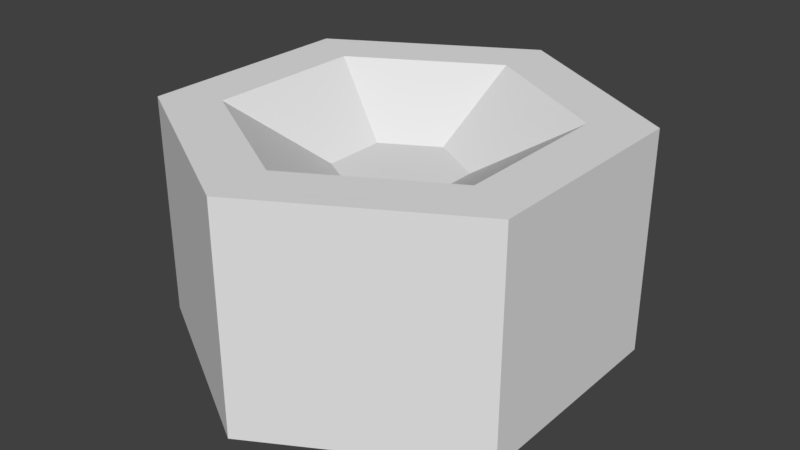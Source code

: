 # Source: tire.blend  (saved by Blender 2.79.0; exported with 4.5.12 LTS)
import bpy
from mathutils import Matrix  # noqa: F401  (used for matrix-valued properties, if any)

bpy.ops.wm.read_factory_settings(use_empty=True)
scene = bpy.context.scene
scene.name = 'Scene'

# ---- collections
col_collection_1 = bpy.data.collections.new('Collection 1'); scene.collection.children.link(col_collection_1)

# ---- world
world_world = bpy.data.worlds.new('World'); scene.world = world_world
world_world.color = (0.05088, 0.05088, 0.05088)
world_world.use_sun_shadow = False
world_world.sun_shadow_jitter_overblur = 0.0
world_world.cycles.sampling_method = 'MANUAL'

# ---- meshes
me_cylinder = bpy.data.meshes.new('Cylinder')
me_cylinder.from_pydata([(0.0, 1.0, -0.5), (2.466e-08, 0.2835, 0.2557), (0.866, 0.5, -0.5), (0.2455, 0.1418, 0.2557), (0.866, -0.5, -0.5), (0.2455, -0.1418, 0.2557), (-8.742e-08, -1.0, -0.5), (-5.828e-09, -0.2835, 0.2557), (-0.866, -0.5, -0.5), (-0.2455, -0.1418, 0.2557), (-0.866, 0.5, -0.5), (-0.2455, 0.1418, 0.2557), (0.866, 0.5, 0.5), (0.0, 1.0, 0.5), (0.866, -0.5, 0.5), (-8.742e-08, -1.0, 0.5), (-0.866, -0.5, 0.5), (-0.866, 0.5, 0.5), (0.6294, 0.3634, 0.5), (9.403e-09, 0.7268, 0.5), (0.6294, -0.3634, 0.5), (-5.921e-08, -0.7268, 0.5), (-0.6294, -0.3634, 0.5), (-0.6294, 0.3634, 0.5)], [], [(0, 13, 12, 2), (2, 12, 14, 4), (4, 14, 15, 6), (6, 15, 16, 8), (3, 1, 11, 9, 7, 5), (8, 16, 17, 10), (10, 17, 13, 0), (0, 2, 4, 6, 8, 10), (19, 18, 12, 13), (18, 20, 14, 12), (20, 21, 15, 14), (21, 22, 16, 15), (22, 23, 17, 16), (23, 19, 13, 17), (1, 3, 18, 19), (3, 5, 20, 18), (5, 7, 21, 20), (7, 9, 22, 21), (9, 11, 23, 22), (11, 1, 19, 23)])
_uv = me_cylinder.uv_layers.new(name='UVMap')
_uv.uv.foreach_set('vector', [0.01172, 0.5586, 0.2305, 0.5586, 0.2305, 0.668, 0.01172, 0.668, 0.01172, 0.668, 0.2305, 0.668, 0.2305, 0.8906, 0.01172, 0.8906, 0.01172, 0.8906, 0.2305, 0.8906, 0.2305, 1.0, 0.01172, 1.0, 0.01172, 0.0, 0.2305, 0.0, 0.2305, 0.2227, 0.01172, 0.2227, 0.5849, 0.6491, 0.6335, 0.6771, 0.6335, 0.7332, 0.5849, 0.7613, 0.5363, 0.7332, 0.5363, 0.6771, 0.01172, 0.2227, 0.2305, 0.2227, 0.2305, 0.332, 0.01172, 0.332, 0.01172, 0.332, 0.2305, 0.332, 0.2305, 0.5586, 0.01172, 0.5586, 0.6345, 0.1305, 0.8059, 0.03155, 0.9773, 0.1305, 0.9773, 0.3284, 0.8059, 0.4273, 0.6345, 0.3284, 0.5496, 0.1645, 0.425, 0.09261, 0.425, 0.03854, 0.5964, 0.1375, 0.425, 0.09261, 0.3005, 0.1645, 0.2537, 0.1375, 0.425, 0.03854, 0.3005, 0.1645, 0.3005, 0.3083, 0.2537, 0.3354, 0.2537, 0.1375, 0.3005, 0.3083, 0.425, 0.3802, 0.425, 0.4343, 0.2537, 0.3354, 0.425, 0.3802, 0.5496, 0.3083, 0.5964, 0.3354, 0.425, 0.4343, 0.5496, 0.3083, 0.5496, 0.1645, 0.5964, 0.1375, 0.5964, 0.3354, 0.6335, 0.6771, 0.5849, 0.6491, 0.5849, 0.5614, 0.7095, 0.6333, 0.5849, 0.6491, 0.5363, 0.6771, 0.4604, 0.6333, 0.5849, 0.5614, 0.5363, 0.6771, 0.5363, 0.7332, 0.4604, 0.7771, 0.4604, 0.6333, 0.5363, 0.7332, 0.5849, 0.7613, 0.5849, 0.849, 0.4604, 0.7771, 0.5849, 0.7613, 0.6335, 0.7332, 0.7095, 0.7771, 0.5849, 0.849, 0.6335, 0.7332, 0.6335, 0.6771, 0.7095, 0.6333, 0.7095, 0.7771])
me_cylinder.use_remesh_preserve_volume = False
me_cylinder.use_remesh_preserve_attributes = False
me_cylinder.use_mirror_vertex_groups = False
me_cylinder.update()

# ---- objects
ob_cylinder = bpy.data.objects.new('Cylinder', me_cylinder)

# ---- transforms, parenting, visibility, modifiers, constraints
ob_cylinder.location = (0.0, 0.0, 0.0)
ob_cylinder.lineart.crease_threshold = 0.0

# ---- collection membership
col_collection_1.objects.link(ob_cylinder)

# ---- scene / render settings (as saved in the file)
scene.frame_start = 1; scene.frame_end = 250; scene.frame_set(1)
scene.render.engine = 'BLENDER_EEVEE_NEXT'
scene.render.resolution_percentage = 50
scene.render.dither_intensity = 0.0
scene.cycles.use_denoising = False
scene.cycles.samples = 128
scene.cycles.sampling_pattern = 'TABULATED_SOBOL'
scene.cycles.use_adaptive_sampling = False
scene.cycles.use_light_tree = False
scene.cycles.blur_glossy = 0.0
scene.cycles.sample_clamp_indirect = 0.0
scene.view_settings.view_transform = 'Standard'
bpy.context.view_layer.update()

# ---- added for rendering (the .blend has no active camera and no usable light): camera, sun
cam_auto = bpy.data.cameras.new('AutoCamera')
cam_auto.lens = 50.0
cam_auto.sensor_width = 36.0
cam_auto.clip_end = 1000.0
ob_auto_camera = bpy.data.objects.new('AutoCamera', cam_auto)
scene.collection.objects.link(ob_auto_camera)
ob_auto_camera.location = (2.61693, -3.14032, 2.09354)
ob_auto_camera.rotation_euler = (1.09748, -7.21219e-08, 0.694738)
scene.camera = ob_auto_camera
light_auto_sun = bpy.data.lights.new('AutoSun', 'SUN')
light_auto_sun.energy = 3.0
light_auto_sun.angle = 0.0523599
ob_auto_sun = bpy.data.objects.new('AutoSun', light_auto_sun)
scene.collection.objects.link(ob_auto_sun)
ob_auto_sun.rotation_euler = (0.872665, 0.174533, 0.523599)
bpy.context.view_layer.update()
